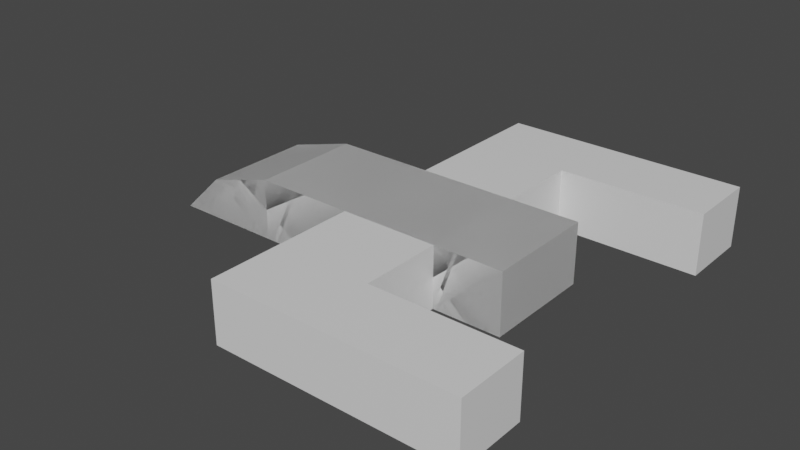 # Source: PlayerShip.blend  (saved by Blender 2.82.7; exported with 4.5.12 LTS)
import bpy
from mathutils import Matrix  # noqa: F401  (used for matrix-valued properties, if any)

bpy.ops.wm.read_factory_settings(use_empty=True)
scene = bpy.context.scene
scene.name = 'Scene'

# ---- collections
col_collection = bpy.data.collections.new('Collection'); scene.collection.children.link(col_collection)

# ---- materials (node trees are filled in below, after node groups)
mat_material = bpy.data.materials.new('Material')
mat_material.alpha_threshold = 0.0
mat_material.use_transparent_shadow = False
mat_material.line_color = (0.0, 0.0, 0.0, 1.0)

# ---- material node trees
mat_material.use_nodes = True; mat_material.node_tree.nodes.clear()
_N = mat_material.node_tree.nodes; _L = mat_material.node_tree.links
n0 = _N.new('ShaderNodeOutputMaterial'); n0.name = 'Material Output'; n0.location = (300, 300)
n1 = _N.new('ShaderNodeBsdfPrincipled'); n1.name = 'Principled BSDF'; n1.location = (10, 300)
n1.distribution = 'GGX'
n1.subsurface_method = 'BURLEY'
n1.inputs[2].default_value = 0.4
n1.inputs[3].default_value = 1.45
n1.inputs[27].default_value = (0.0, 0.0, 0.0, 1.0)
n1.inputs[28].default_value = 1.0
_L.new(n1.outputs[0], n0.inputs[0])
n0.is_active_output = True

# ---- world
world_world = bpy.data.worlds.new('World'); scene.world = world_world
world_world.use_nodes = True; world_world.node_tree.nodes.clear()
_N = world_world.node_tree.nodes; _L = world_world.node_tree.links
n0 = _N.new('ShaderNodeOutputWorld'); n0.name = 'World Output'; n0.location = (300, 300)
n1 = _N.new('ShaderNodeBackground'); n1.name = 'Background'; n1.location = (10, 300)
n1.inputs[0].default_value = (0.05088, 0.05088, 0.05088, 1.0)
_L.new(n1.outputs[0], n0.inputs[0])
n0.is_active_output = True
world_world.color = (0.05088, 0.05088, 0.05088)
world_world.use_sun_shadow = False
world_world.sun_shadow_jitter_overblur = 0.0

# ---- meshes
me_cube = bpy.data.meshes.new('Cube')
me_cube.from_pydata([(-0.6474, 0.7985, -0.8075), (-0.6474, 0.7985, -0.1005), (0.6474, 0.7985, -0.8075), (0.6474, 0.7985, -0.1005), (-0.6474, 1.594, -0.5807), (-0.6474, 2.093, -0.1005), (0.6474, 1.594, -0.5807), (0.6474, 2.093, -0.1005), (-0.6474, -0.3567, -0.8075), (-0.6474, -0.3567, -0.1005), (0.6474, -0.3567, -0.8075), (0.6474, -0.3567, -0.1005), (-0.6474, -1.494, -0.8075), (-0.6474, -1.494, -0.1005), (0.6474, -1.494, -0.8075), (0.6474, -1.494, -0.1005), (1.596, -0.3567, -0.8075), (1.596, -0.3567, -0.1005), (1.596, -1.494, -0.8075), (1.596, -1.494, -0.1005), (2.432, -0.3567, -0.8075), (2.432, -0.3567, -0.1005), (2.432, -1.494, -0.8075), (2.432, -1.494, -0.1005), (1.596, -2.288, -0.8075), (1.596, -2.288, -0.1005), (2.432, -2.288, -0.8075), (2.432, -2.288, -0.1005), (1.596, -3.17, -0.8075), (1.596, -3.17, -0.1005), (2.432, -3.17, -0.8075), (2.432, -3.17, -0.1005), (-0.6474, -2.293, -0.8075), (-0.6474, -2.293, -0.1005), (0.6474, -2.293, -0.8075), (0.6474, -2.293, -0.1005), (0.6474, 0.7985, -0.8075), (0.6474, 0.7985, -0.1005), (-0.6474, 0.7985, -0.8075), (-0.6474, 0.7985, -0.1005), (0.6474, 1.594, -0.5807), (0.6474, 2.093, -0.1005), (-0.6474, 1.594, -0.5807), (-0.6474, 2.093, -0.1005), (0.6474, -0.3567, -0.8075), (0.6474, -0.3567, -0.1005), (-0.6474, -0.3567, -0.8075), (-0.6474, -0.3567, -0.1005), (0.6474, -1.494, -0.8075), (0.6474, -1.494, -0.1005), (-0.6474, -1.494, -0.8075), (-0.6474, -1.494, -0.1005), (-1.596, -0.3567, -0.8075), (-1.596, -0.3567, -0.1005), (-1.596, -1.494, -0.8075), (-1.596, -1.494, -0.1005), (-2.432, -0.3567, -0.8075), (-2.432, -0.3567, -0.1005), (-2.432, -1.494, -0.8075), (-2.432, -1.494, -0.1005), (-1.596, -2.288, -0.8075), (-1.596, -2.288, -0.1005), (-2.432, -2.288, -0.8075), (-2.432, -2.288, -0.1005), (-1.596, -3.17, -0.8075), (-1.596, -3.17, -0.1005), (-2.432, -3.17, -0.8075), (-2.432, -3.17, -0.1005), (0.6474, -2.293, -0.8075), (0.6474, -2.293, -0.1005), (-0.6474, -2.293, -0.8075), (-0.6474, -2.293, -0.1005)], [], [(0, 4, 6, 2), (3, 2, 6, 7), (7, 6, 4, 5), (5, 1, 3, 7), (2, 3, 11, 10), (5, 4, 0, 1), (11, 9, 13, 15), (1, 0, 8, 9), (3, 1, 9, 11), (0, 2, 10, 8), (12, 14, 34, 32), (14, 10, 16, 18), (8, 10, 14, 12), (9, 8, 12, 13), (16, 17, 21, 20), (10, 11, 17, 16), (11, 15, 19, 17), (15, 14, 18, 19), (20, 21, 23, 22), (18, 16, 20, 22), (22, 23, 27, 26), (17, 19, 23, 21), (24, 26, 30, 28), (18, 22, 26, 24), (19, 18, 24, 25), (23, 19, 25, 27), (29, 28, 30, 31), (25, 24, 28, 29), (27, 25, 29, 31), (26, 27, 31, 30), (33, 32, 34, 35), (13, 12, 32, 33), (15, 13, 33, 35), (14, 15, 35, 34), (36, 38, 42, 40), (39, 43, 42, 38), (43, 41, 40, 42), (41, 43, 39, 37), (38, 46, 47, 39), (41, 37, 36, 40), (47, 51, 49, 45), (37, 45, 44, 36), (39, 47, 45, 37), (36, 44, 46, 38), (48, 68, 70, 50), (50, 54, 52, 46), (44, 48, 50, 46), (45, 49, 48, 44), (52, 56, 57, 53), (46, 52, 53, 47), (47, 53, 55, 51), (51, 55, 54, 50), (56, 58, 59, 57), (54, 58, 56, 52), (58, 62, 63, 59), (53, 57, 59, 55), (60, 64, 66, 62), (54, 60, 62, 58), (55, 61, 60, 54), (59, 63, 61, 55), (65, 67, 66, 64), (61, 65, 64, 60), (63, 67, 65, 61), (62, 66, 67, 63), (69, 71, 70, 68), (49, 69, 68, 48), (51, 71, 69, 49), (50, 70, 71, 51)])
_uv = me_cube.uv_layers.new(name='UVMap')
_uv.uv.foreach_set('vector', [0.625, 0.5, 0.875, 0.5, 0.875, 0.75, 0.625, 0.75, 0.375, 0.75, 0.625, 0.75, 0.625, 1.0, 0.375, 1.0, 0.375, 0.0, 0.625, 0.0, 0.625, 0.25, 0.375, 0.25, 0.125, 0.5, 0.375, 0.5, 0.375, 0.75, 0.125, 0.75, 0.625, 0.75, 0.375, 0.75, 0.375, 0.75, 0.625, 0.75, 0.375, 0.25, 0.625, 0.25, 0.625, 0.5, 0.375, 0.5, 0.375, 0.75, 0.375, 0.5, 0.375, 0.5, 0.375, 0.75, 0.375, 0.5, 0.625, 0.5, 0.625, 0.5, 0.375, 0.5, 0.375, 0.75, 0.375, 0.5, 0.375, 0.5, 0.375, 0.75, 0.625, 0.5, 0.625, 0.75, 0.625, 0.75, 0.625, 0.5, 0.625, 0.5, 0.625, 0.75, 0.625, 0.75, 0.625, 0.5, 0.625, 0.75, 0.625, 0.75, 0.625, 0.75, 0.625, 0.75, 0.625, 0.5, 0.625, 0.75, 0.625, 0.75, 0.625, 0.5, 0.375, 0.5, 0.625, 0.5, 0.625, 0.5, 0.375, 0.5, 0.625, 0.75, 0.375, 0.75, 0.375, 0.75, 0.625, 0.75, 0.625, 0.75, 0.375, 0.75, 0.375, 0.75, 0.625, 0.75, 0.375, 0.75, 0.375, 0.75, 0.375, 0.75, 0.375, 0.75, 0.375, 0.75, 0.625, 0.75, 0.625, 0.75, 0.375, 0.75, 0.625, 0.75, 0.375, 0.75, 0.375, 0.75, 0.625, 0.75, 0.625, 0.75, 0.625, 0.75, 0.625, 0.75, 0.625, 0.75, 0.625, 0.75, 0.375, 0.75, 0.375, 0.75, 0.625, 0.75, 0.375, 0.75, 0.375, 0.75, 0.375, 0.75, 0.375, 0.75, 0.625, 0.75, 0.625, 0.75, 0.625, 0.75, 0.625, 0.75, 0.625, 0.75, 0.625, 0.75, 0.625, 0.75, 0.625, 0.75, 0.375, 0.75, 0.625, 0.75, 0.625, 0.75, 0.375, 0.75, 0.375, 0.75, 0.375, 0.75, 0.375, 0.75, 0.375, 0.75, 0.375, 0.75, 0.625, 0.75, 0.625, 0.75, 0.375, 0.75, 0.375, 0.75, 0.625, 0.75, 0.625, 0.75, 0.375, 0.75, 0.375, 0.75, 0.375, 0.75, 0.375, 0.75, 0.375, 0.75, 0.625, 0.75, 0.375, 0.75, 0.375, 0.75, 0.625, 0.75, 0.375, 0.5, 0.625, 0.5, 0.625, 0.75, 0.375, 0.75, 0.375, 0.5, 0.625, 0.5, 0.625, 0.5, 0.375, 0.5, 0.375, 0.75, 0.375, 0.5, 0.375, 0.5, 0.375, 0.75, 0.625, 0.75, 0.375, 0.75, 0.375, 0.75, 0.625, 0.75, 0.625, 0.5, 0.625, 0.75, 0.875, 0.75, 0.875, 0.5, 0.375, 0.75, 0.375, 1.0, 0.625, 1.0, 0.625, 0.75, 0.375, 0.0, 0.375, 0.25, 0.625, 0.25, 0.625, 0.0, 0.125, 0.5, 0.125, 0.75, 0.375, 0.75, 0.375, 0.5, 0.625, 0.75, 0.625, 0.75, 0.375, 0.75, 0.375, 0.75, 0.375, 0.25, 0.375, 0.5, 0.625, 0.5, 0.625, 0.25, 0.375, 0.75, 0.375, 0.75, 0.375, 0.5, 0.375, 0.5, 0.375, 0.5, 0.375, 0.5, 0.625, 0.5, 0.625, 0.5, 0.375, 0.75, 0.375, 0.75, 0.375, 0.5, 0.375, 0.5, 0.625, 0.5, 0.625, 0.5, 0.625, 0.75, 0.625, 0.75, 0.625, 0.5, 0.625, 0.5, 0.625, 0.75, 0.625, 0.75, 0.625, 0.75, 0.625, 0.75, 0.625, 0.75, 0.625, 0.75, 0.625, 0.5, 0.625, 0.5, 0.625, 0.75, 0.625, 0.75, 0.375, 0.5, 0.375, 0.5, 0.625, 0.5, 0.625, 0.5, 0.625, 0.75, 0.625, 0.75, 0.375, 0.75, 0.375, 0.75, 0.625, 0.75, 0.625, 0.75, 0.375, 0.75, 0.375, 0.75, 0.375, 0.75, 0.375, 0.75, 0.375, 0.75, 0.375, 0.75, 0.375, 0.75, 0.375, 0.75, 0.625, 0.75, 0.625, 0.75, 0.625, 0.75, 0.625, 0.75, 0.375, 0.75, 0.375, 0.75, 0.625, 0.75, 0.625, 0.75, 0.625, 0.75, 0.625, 0.75, 0.625, 0.75, 0.625, 0.75, 0.375, 0.75, 0.375, 0.75, 0.375, 0.75, 0.375, 0.75, 0.375, 0.75, 0.375, 0.75, 0.625, 0.75, 0.625, 0.75, 0.625, 0.75, 0.625, 0.75, 0.625, 0.75, 0.625, 0.75, 0.625, 0.75, 0.625, 0.75, 0.375, 0.75, 0.375, 0.75, 0.625, 0.75, 0.625, 0.75, 0.375, 0.75, 0.375, 0.75, 0.375, 0.75, 0.375, 0.75, 0.375, 0.75, 0.375, 0.75, 0.625, 0.75, 0.625, 0.75, 0.375, 0.75, 0.375, 0.75, 0.625, 0.75, 0.625, 0.75, 0.375, 0.75, 0.375, 0.75, 0.375, 0.75, 0.375, 0.75, 0.625, 0.75, 0.625, 0.75, 0.375, 0.75, 0.375, 0.75, 0.375, 0.5, 0.375, 0.75, 0.625, 0.75, 0.625, 0.5, 0.375, 0.5, 0.375, 0.5, 0.625, 0.5, 0.625, 0.5, 0.375, 0.75, 0.375, 0.75, 0.375, 0.5, 0.375, 0.5, 0.625, 0.75, 0.625, 0.75, 0.375, 0.75, 0.375, 0.75])
me_cube.materials.append(mat_material)
me_cube.use_remesh_preserve_volume = False
me_cube.use_remesh_preserve_attributes = False
me_cube.use_mirror_vertex_groups = False
me_cube.update()

# ---- objects
ob_cube = bpy.data.objects.new('Cube', me_cube)

# ---- transforms, parenting, visibility, modifiers, constraints
ob_cube.location = (0.0, 0.0, 0.0)
ob_cube.rotation_euler = (3.142, 0.0, -1.571)
ob_cube.lock_rotations_4d = False
ob_cube.empty_display_type = 'ARROWS'
ob_cube.lineart.crease_threshold = 0.0

# ---- collection membership
col_collection.objects.link(ob_cube)

# ---- scene / render settings (as saved in the file)
scene.frame_start = 1; scene.frame_end = 250; scene.frame_set(1)
scene.render.engine = 'BLENDER_EEVEE_NEXT'
scene.cycles.use_denoising = False
scene.cycles.samples = 128
scene.cycles.sampling_pattern = 'TABULATED_SOBOL'
scene.cycles.use_adaptive_sampling = False
scene.cycles.use_light_tree = False
scene.view_settings.view_transform = 'Filmic'
bpy.context.view_layer.update()

# ---- added for rendering (the .blend has no active camera and no usable light): camera, sun
cam_auto = bpy.data.cameras.new('AutoCamera')
cam_auto.lens = 50.0
cam_auto.sensor_width = 36.0
cam_auto.clip_end = 1000.0
ob_auto_camera = bpy.data.objects.new('AutoCamera', cam_auto)
scene.collection.objects.link(ob_auto_camera)
ob_auto_camera.location = (7.20173, -7.99603, 5.78469)
ob_auto_camera.rotation_euler = (1.09748, -7.21219e-08, 0.694738)
scene.camera = ob_auto_camera
light_auto_sun = bpy.data.lights.new('AutoSun', 'SUN')
light_auto_sun.energy = 3.0
light_auto_sun.angle = 0.0523599
ob_auto_sun = bpy.data.objects.new('AutoSun', light_auto_sun)
scene.collection.objects.link(ob_auto_sun)
ob_auto_sun.rotation_euler = (0.872665, 0.174533, 0.523599)
bpy.context.view_layer.update()
